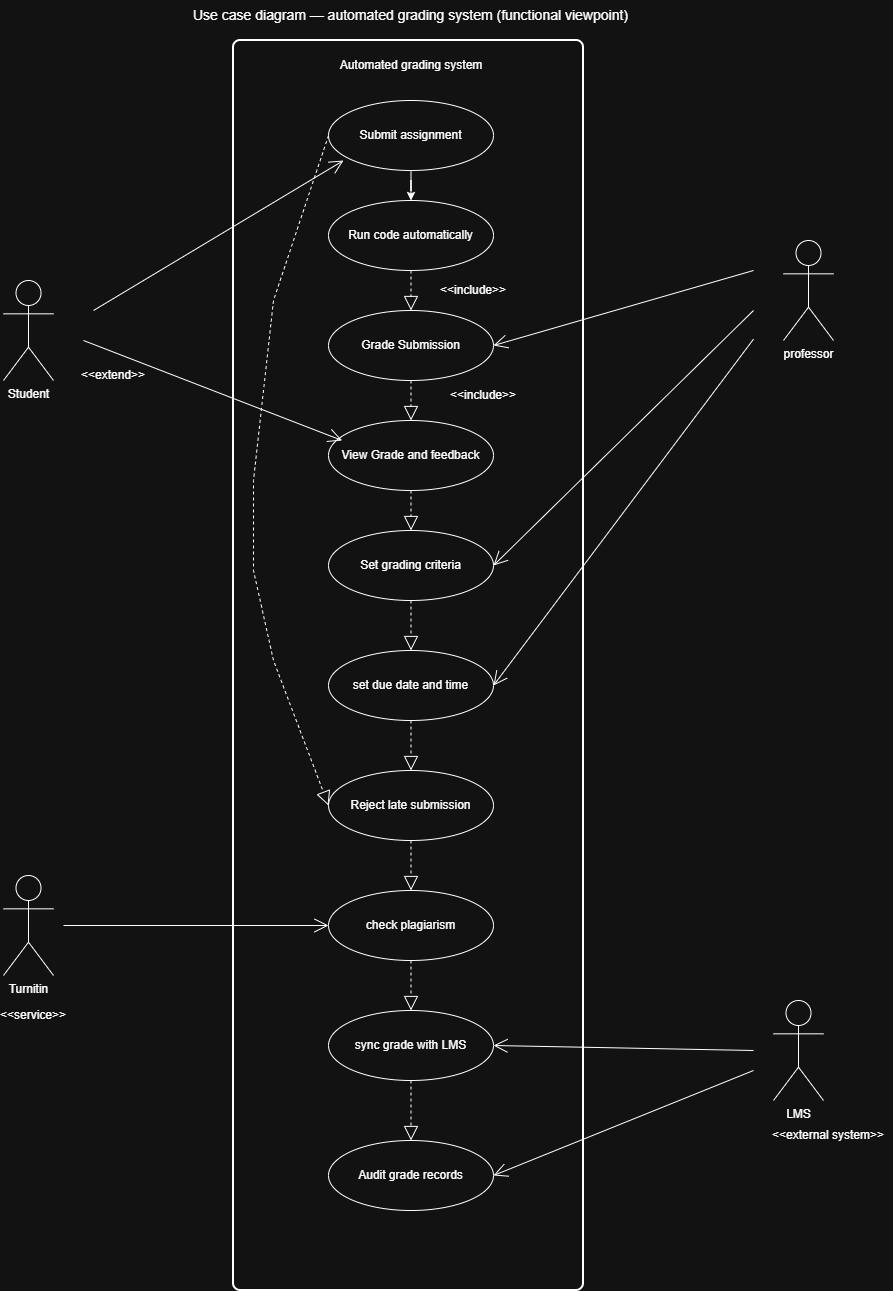

The diagram above was exported from draw.io. Its source (the exported page's mxGraphModel, read from the mxfile embedded in the PNG):
<mxGraphModel dx="786" dy="531" grid="1" gridSize="10" guides="1" tooltips="1" connect="1" arrows="1" fold="1" page="1" pageScale="1" pageWidth="850" pageHeight="1100" math="0" shadow="0">
  <root>
    <mxCell id="0" />
    <mxCell id="1" parent="0" />
    <mxCell id="Nz12iELFkPe_dSbz3Pi2-3" parent="1" style="shape=umlActor;verticalLabelPosition=bottom;verticalAlign=top;html=1;" value="Student&lt;div&gt;&lt;br&gt;&lt;/div&gt;" vertex="1">
      <mxGeometry height="100" width="50" x="50" y="330" as="geometry" />
    </mxCell>
    <mxCell id="Nz12iELFkPe_dSbz3Pi2-7" parent="1" style="rounded=1;whiteSpace=wrap;html=1;absoluteArcSize=1;arcSize=14;strokeWidth=2;" value="" vertex="1">
      <mxGeometry height="1250" width="350" x="280" y="90" as="geometry" />
    </mxCell>
    <mxCell id="Nz12iELFkPe_dSbz3Pi2-28" edge="1" parent="1" source="Nz12iELFkPe_dSbz3Pi2-9" style="edgeStyle=orthogonalEdgeStyle;rounded=0;orthogonalLoop=1;jettySize=auto;html=1;" target="Nz12iELFkPe_dSbz3Pi2-10" value="">
      <mxGeometry relative="1" as="geometry" />
    </mxCell>
    <mxCell id="Nz12iELFkPe_dSbz3Pi2-9" parent="1" style="ellipse;whiteSpace=wrap;html=1;" value="Submit assignment" vertex="1">
      <mxGeometry height="70" width="165" x="375" y="150" as="geometry" />
    </mxCell>
    <mxCell id="Nz12iELFkPe_dSbz3Pi2-10" parent="1" style="ellipse;whiteSpace=wrap;html=1;" value="Run code automatically" vertex="1">
      <mxGeometry height="70" width="165" x="375" y="250" as="geometry" />
    </mxCell>
    <mxCell id="Nz12iELFkPe_dSbz3Pi2-11" parent="1" style="ellipse;whiteSpace=wrap;html=1;" value="Grade Submission" vertex="1">
      <mxGeometry height="70" width="165" x="375" y="360" as="geometry" />
    </mxCell>
    <mxCell id="Nz12iELFkPe_dSbz3Pi2-12" parent="1" style="ellipse;whiteSpace=wrap;html=1;" value="View Grade and feedback" vertex="1">
      <mxGeometry height="70" width="165" x="375" y="470" as="geometry" />
    </mxCell>
    <mxCell id="Nz12iELFkPe_dSbz3Pi2-13" parent="1" style="ellipse;whiteSpace=wrap;html=1;" value="Set grading criteria" vertex="1">
      <mxGeometry height="70" width="165" x="375" y="580" as="geometry" />
    </mxCell>
    <mxCell id="Nz12iELFkPe_dSbz3Pi2-14" parent="1" style="ellipse;whiteSpace=wrap;html=1;" value="set due date and time" vertex="1">
      <mxGeometry height="70" width="165" x="375" y="700" as="geometry" />
    </mxCell>
    <mxCell id="Nz12iELFkPe_dSbz3Pi2-15" parent="1" style="ellipse;whiteSpace=wrap;html=1;" value="Reject late submission" vertex="1">
      <mxGeometry height="70" width="165" x="375" y="820" as="geometry" />
    </mxCell>
    <mxCell id="Nz12iELFkPe_dSbz3Pi2-16" parent="1" style="ellipse;whiteSpace=wrap;html=1;" value="check plagiarism" vertex="1">
      <mxGeometry height="70" width="165" x="375" y="940" as="geometry" />
    </mxCell>
    <mxCell id="Nz12iELFkPe_dSbz3Pi2-17" parent="1" style="ellipse;whiteSpace=wrap;html=1;" value="sync grade with LMS" vertex="1">
      <mxGeometry height="70" width="165" x="375" y="1060" as="geometry" />
    </mxCell>
    <mxCell id="Nz12iELFkPe_dSbz3Pi2-18" parent="1" style="ellipse;whiteSpace=wrap;html=1;" value="Audit grade records" vertex="1">
      <mxGeometry height="70" width="165" x="375" y="1190" as="geometry" />
    </mxCell>
    <mxCell id="Nz12iELFkPe_dSbz3Pi2-19" parent="1" style="shape=umlActor;verticalLabelPosition=bottom;verticalAlign=top;html=1;" value="Turnitin&lt;div&gt;&lt;br&gt;&lt;/div&gt;" vertex="1">
      <mxGeometry height="100" width="50" x="50" y="925" as="geometry" />
    </mxCell>
    <mxCell id="Nz12iELFkPe_dSbz3Pi2-20" parent="1" style="shape=umlActor;verticalLabelPosition=bottom;verticalAlign=top;html=1;" value="LMS&lt;div&gt;&lt;br&gt;&lt;/div&gt;" vertex="1">
      <mxGeometry height="100" width="50" x="820" y="1050" as="geometry" />
    </mxCell>
    <mxCell id="Nz12iELFkPe_dSbz3Pi2-21" parent="1" style="shape=umlActor;verticalLabelPosition=bottom;verticalAlign=top;html=1;" value="professor&lt;div&gt;&lt;br&gt;&lt;/div&gt;" vertex="1">
      <mxGeometry height="100" width="50" x="830" y="290" as="geometry" />
    </mxCell>
    <mxCell id="Nz12iELFkPe_dSbz3Pi2-24" edge="1" parent="1" source="Nz12iELFkPe_dSbz3Pi2-10" style="endArrow=block;dashed=1;endFill=0;endSize=12;html=1;rounded=0;exitX=0.5;exitY=1;exitDx=0;exitDy=0;entryX=0.5;entryY=0;entryDx=0;entryDy=0;" target="Nz12iELFkPe_dSbz3Pi2-11" value="">
      <mxGeometry relative="1" width="160" as="geometry">
        <mxPoint x="290" y="530" as="sourcePoint" />
        <mxPoint x="410" y="530" as="targetPoint" />
      </mxGeometry>
    </mxCell>
    <mxCell id="Nz12iELFkPe_dSbz3Pi2-30" edge="1" parent="1" source="Nz12iELFkPe_dSbz3Pi2-11" style="endArrow=block;dashed=1;endFill=0;endSize=12;html=1;rounded=0;exitX=0.5;exitY=1;exitDx=0;exitDy=0;entryX=0.5;entryY=0;entryDx=0;entryDy=0;" target="Nz12iELFkPe_dSbz3Pi2-12" value="">
      <mxGeometry relative="1" width="160" as="geometry">
        <mxPoint x="250" y="500" as="sourcePoint" />
        <mxPoint x="410" y="500" as="targetPoint" />
      </mxGeometry>
    </mxCell>
    <mxCell id="Nz12iELFkPe_dSbz3Pi2-31" edge="1" parent="1" source="Nz12iELFkPe_dSbz3Pi2-12" style="endArrow=block;dashed=1;endFill=0;endSize=12;html=1;rounded=0;exitX=0.5;exitY=1;exitDx=0;exitDy=0;entryX=0.5;entryY=0;entryDx=0;entryDy=0;" target="Nz12iELFkPe_dSbz3Pi2-13" value="">
      <mxGeometry relative="1" width="160" as="geometry">
        <mxPoint x="250" y="500" as="sourcePoint" />
        <mxPoint x="410" y="500" as="targetPoint" />
      </mxGeometry>
    </mxCell>
    <mxCell id="Nz12iELFkPe_dSbz3Pi2-32" edge="1" parent="1" source="Nz12iELFkPe_dSbz3Pi2-13" style="endArrow=block;dashed=1;endFill=0;endSize=12;html=1;rounded=0;exitX=0.5;exitY=1;exitDx=0;exitDy=0;entryX=0.5;entryY=0;entryDx=0;entryDy=0;" target="Nz12iELFkPe_dSbz3Pi2-14" value="">
      <mxGeometry relative="1" width="160" as="geometry">
        <mxPoint x="250" y="700" as="sourcePoint" />
        <mxPoint x="410" y="700" as="targetPoint" />
      </mxGeometry>
    </mxCell>
    <mxCell id="Nz12iELFkPe_dSbz3Pi2-33" edge="1" parent="1" source="Nz12iELFkPe_dSbz3Pi2-14" style="endArrow=block;dashed=1;endFill=0;endSize=12;html=1;rounded=0;exitX=0.5;exitY=1;exitDx=0;exitDy=0;entryX=0.5;entryY=0;entryDx=0;entryDy=0;" target="Nz12iELFkPe_dSbz3Pi2-15" value="">
      <mxGeometry relative="1" width="160" as="geometry">
        <mxPoint x="250" y="820" as="sourcePoint" />
        <mxPoint x="410" y="820" as="targetPoint" />
      </mxGeometry>
    </mxCell>
    <mxCell id="Nz12iELFkPe_dSbz3Pi2-34" edge="1" parent="1" source="Nz12iELFkPe_dSbz3Pi2-15" style="endArrow=block;dashed=1;endFill=0;endSize=12;html=1;rounded=0;exitX=0.5;exitY=1;exitDx=0;exitDy=0;entryX=0.5;entryY=0;entryDx=0;entryDy=0;" target="Nz12iELFkPe_dSbz3Pi2-16" value="">
      <mxGeometry relative="1" width="160" as="geometry">
        <mxPoint x="250" y="980" as="sourcePoint" />
        <mxPoint x="410" y="980" as="targetPoint" />
      </mxGeometry>
    </mxCell>
    <mxCell id="Nz12iELFkPe_dSbz3Pi2-35" edge="1" parent="1" source="Nz12iELFkPe_dSbz3Pi2-16" style="endArrow=block;dashed=1;endFill=0;endSize=12;html=1;rounded=0;exitX=0.5;exitY=1;exitDx=0;exitDy=0;entryX=0.5;entryY=0;entryDx=0;entryDy=0;" target="Nz12iELFkPe_dSbz3Pi2-17" value="">
      <mxGeometry relative="1" width="160" as="geometry">
        <mxPoint x="250" y="1080" as="sourcePoint" />
        <mxPoint x="410" y="1080" as="targetPoint" />
      </mxGeometry>
    </mxCell>
    <mxCell id="Nz12iELFkPe_dSbz3Pi2-36" edge="1" parent="1" source="Nz12iELFkPe_dSbz3Pi2-17" style="endArrow=block;dashed=1;endFill=0;endSize=12;html=1;rounded=0;exitX=0.5;exitY=1;exitDx=0;exitDy=0;entryX=0.5;entryY=0;entryDx=0;entryDy=0;" target="Nz12iELFkPe_dSbz3Pi2-18" value="">
      <mxGeometry relative="1" width="160" as="geometry">
        <mxPoint x="250" y="1130" as="sourcePoint" />
        <mxPoint x="410" y="1130" as="targetPoint" />
      </mxGeometry>
    </mxCell>
    <mxCell id="Nz12iELFkPe_dSbz3Pi2-37" edge="1" parent="1" style="endArrow=open;endFill=1;endSize=12;html=1;rounded=0;entryX=0.083;entryY=0.286;entryDx=0;entryDy=0;entryPerimeter=0;" target="Nz12iELFkPe_dSbz3Pi2-12" value="">
      <mxGeometry relative="1" width="160" as="geometry">
        <Array as="points" />
        <mxPoint x="130" y="390" as="sourcePoint" />
        <mxPoint x="410" y="400" as="targetPoint" />
      </mxGeometry>
    </mxCell>
    <mxCell id="Nz12iELFkPe_dSbz3Pi2-38" edge="1" parent="1" style="endArrow=open;endFill=1;endSize=12;html=1;rounded=0;entryX=0.03;entryY=0.714;entryDx=0;entryDy=0;entryPerimeter=0;" value="">
      <mxGeometry relative="1" width="160" as="geometry">
        <mxPoint x="140" y="360" as="sourcePoint" />
        <mxPoint x="390" y="210" as="targetPoint" />
      </mxGeometry>
    </mxCell>
    <mxCell id="Nz12iELFkPe_dSbz3Pi2-40" edge="1" parent="1" style="endArrow=open;endFill=1;endSize=12;html=1;rounded=0;entryX=0;entryY=0.5;entryDx=0;entryDy=0;" target="Nz12iELFkPe_dSbz3Pi2-16" value="">
      <mxGeometry relative="1" width="160" as="geometry">
        <mxPoint x="110" y="975" as="sourcePoint" />
        <mxPoint x="365" y="970" as="targetPoint" />
      </mxGeometry>
    </mxCell>
    <mxCell id="Nz12iELFkPe_dSbz3Pi2-41" edge="1" parent="1" source="Nz12iELFkPe_dSbz3Pi2-9" style="endArrow=block;dashed=1;endFill=0;endSize=12;html=1;rounded=0;exitX=0;exitY=0.5;exitDx=0;exitDy=0;entryX=0;entryY=0.5;entryDx=0;entryDy=0;" target="Nz12iELFkPe_dSbz3Pi2-15" value="">
      <mxGeometry relative="1" width="160" as="geometry">
        <Array as="points">
          <mxPoint x="320" y="350" />
          <mxPoint x="300" y="530" />
          <mxPoint x="300" y="620" />
          <mxPoint x="320" y="710" />
        </Array>
        <mxPoint x="290" y="300" as="sourcePoint" />
        <mxPoint x="450" y="300" as="targetPoint" />
      </mxGeometry>
    </mxCell>
    <mxCell id="Nz12iELFkPe_dSbz3Pi2-42" edge="1" parent="1" style="endArrow=open;endFill=1;endSize=12;html=1;rounded=0;entryX=1;entryY=0.5;entryDx=0;entryDy=0;" target="Nz12iELFkPe_dSbz3Pi2-11" value="">
      <mxGeometry relative="1" width="160" as="geometry">
        <mxPoint x="800" y="320" as="sourcePoint" />
        <mxPoint x="700" y="300" as="targetPoint" />
      </mxGeometry>
    </mxCell>
    <mxCell id="Nz12iELFkPe_dSbz3Pi2-43" edge="1" parent="1" style="endArrow=open;endFill=1;endSize=12;html=1;rounded=0;entryX=1;entryY=0.5;entryDx=0;entryDy=0;" target="Nz12iELFkPe_dSbz3Pi2-13" value="">
      <mxGeometry relative="1" width="160" as="geometry">
        <mxPoint x="800" y="360" as="sourcePoint" />
        <mxPoint x="700" y="740" as="targetPoint" />
      </mxGeometry>
    </mxCell>
    <mxCell id="Nz12iELFkPe_dSbz3Pi2-44" edge="1" parent="1" style="endArrow=open;endFill=1;endSize=12;html=1;rounded=0;entryX=1;entryY=0.5;entryDx=0;entryDy=0;" target="Nz12iELFkPe_dSbz3Pi2-14" value="">
      <mxGeometry relative="1" width="160" as="geometry">
        <mxPoint x="800" y="388.6666259765625" as="sourcePoint" />
        <mxPoint x="700" y="720" as="targetPoint" />
      </mxGeometry>
    </mxCell>
    <mxCell id="Nz12iELFkPe_dSbz3Pi2-49" edge="1" parent="1" style="endArrow=open;endFill=1;endSize=12;html=1;rounded=0;entryX=1;entryY=0.5;entryDx=0;entryDy=0;" target="Nz12iELFkPe_dSbz3Pi2-17" value="">
      <mxGeometry relative="1" width="160" as="geometry">
        <mxPoint x="800" y="1100" as="sourcePoint" />
        <mxPoint x="790" y="1130" as="targetPoint" />
      </mxGeometry>
    </mxCell>
    <mxCell id="Nz12iELFkPe_dSbz3Pi2-50" edge="1" parent="1" style="endArrow=open;endFill=1;endSize=12;html=1;rounded=0;entryX=1;entryY=0.5;entryDx=0;entryDy=0;" target="Nz12iELFkPe_dSbz3Pi2-18" value="">
      <mxGeometry relative="1" width="160" as="geometry">
        <mxPoint x="800" y="1120" as="sourcePoint" />
        <mxPoint x="790" y="1130" as="targetPoint" />
      </mxGeometry>
    </mxCell>
    <mxCell id="Nz12iELFkPe_dSbz3Pi2-51" parent="1" style="text;html=1;whiteSpace=wrap;strokeColor=none;fillColor=none;align=center;verticalAlign=middle;rounded=0;" value="Automated grading system" vertex="1">
      <mxGeometry height="30" width="200" x="357.5" y="100" as="geometry" />
    </mxCell>
    <mxCell id="Nz12iELFkPe_dSbz3Pi2-52" parent="1" style="text;html=1;whiteSpace=wrap;strokeColor=none;fillColor=none;align=center;verticalAlign=middle;rounded=0;" value="&amp;lt;&amp;lt;include&amp;gt;&amp;gt;" vertex="1">
      <mxGeometry height="30" width="80" x="480" y="325" as="geometry" />
    </mxCell>
    <mxCell id="Nz12iELFkPe_dSbz3Pi2-53" parent="1" style="text;html=1;whiteSpace=wrap;strokeColor=none;fillColor=none;align=center;verticalAlign=middle;rounded=0;" value="&amp;lt;&amp;lt;include&amp;gt;&amp;gt;" vertex="1">
      <mxGeometry height="30" width="80" x="490" y="430" as="geometry" />
    </mxCell>
    <mxCell id="Nz12iELFkPe_dSbz3Pi2-54" parent="1" style="text;html=1;whiteSpace=wrap;strokeColor=none;fillColor=none;align=center;verticalAlign=middle;rounded=0;" value="&amp;lt;&amp;lt;extend&amp;gt;&amp;gt;" vertex="1">
      <mxGeometry height="30" width="60" x="130" y="410" as="geometry" />
    </mxCell>
    <mxCell id="Nz12iELFkPe_dSbz3Pi2-55" parent="1" style="text;html=1;whiteSpace=wrap;strokeColor=none;fillColor=none;align=center;verticalAlign=middle;rounded=0;" value="&amp;lt;&amp;lt;service&amp;gt;&amp;gt;" vertex="1">
      <mxGeometry height="30" width="60" x="50" y="1050" as="geometry" />
    </mxCell>
    <mxCell id="Nz12iELFkPe_dSbz3Pi2-56" parent="1" style="text;html=1;whiteSpace=wrap;strokeColor=none;fillColor=none;align=center;verticalAlign=middle;rounded=0;" value="&amp;lt;&amp;lt;external system&amp;gt;&amp;gt;" vertex="1">
      <mxGeometry height="30" width="130" x="810" y="1170" as="geometry" />
    </mxCell>
    <mxCell id="Nz12iELFkPe_dSbz3Pi2-57" parent="1" style="text;html=1;whiteSpace=wrap;strokeColor=none;fillColor=none;align=center;verticalAlign=middle;rounded=0;" value="&lt;font style=&quot;font-size: 14px;&quot;&gt;Use case diagram — automated grading system (functional viewpoint)&lt;/font&gt;" vertex="1">
      <mxGeometry height="30" width="445" x="235" y="50" as="geometry" />
    </mxCell>
  </root>
</mxGraphModel>